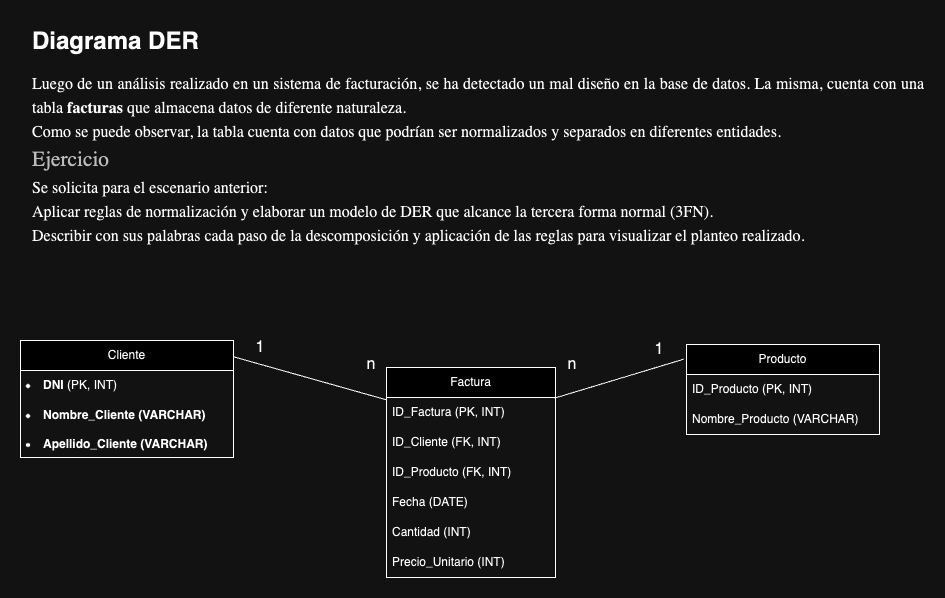

The diagram above was exported from draw.io. Its source (the exported page's mxGraphModel, read from the mxfile embedded in the PNG):
<mxGraphModel dx="1282" dy="1049" grid="0" gridSize="10" guides="1" tooltips="1" connect="1" arrows="1" fold="1" page="0" pageScale="1" pageWidth="827" pageHeight="1169" math="0" shadow="0">
  <root>
    <mxCell id="0" />
    <mxCell id="1" parent="0" />
    <mxCell id="BKXJEFm7VUSjWf6XPihh-5" value="&lt;h1 style=&quot;margin-top: 0px;&quot;&gt;Diagrama DER&lt;/h1&gt;&lt;div&gt;&lt;p style=&quot;margin: 0px; font-size: 11pt; font-family: Arial; padding-top: 0pt; padding-bottom: 0pt; line-height: 1.5; text-align: justify;&quot; class=&quot;c7&quot;&gt;&lt;span style=&quot;font-size: 12pt; font-family: &amp;quot;Proxima Nova&amp;quot;;&quot; class=&quot;c11&quot;&gt;Luego de un análisis realizado en un sistema de facturación, se ha detectado un mal diseño en la base de datos. La misma, cuenta con una tabla&amp;nbsp;&lt;/span&gt;&lt;span style=&quot;font-size: 12pt; font-family: &amp;quot;Proxima Nova&amp;quot;; font-weight: 700;&quot; class=&quot;c23&quot;&gt;facturas&amp;nbsp;&lt;/span&gt;&lt;span style=&quot;vertical-align: baseline; font-size: 12pt; font-family: &amp;quot;Proxima Nova&amp;quot;;&quot; class=&quot;c3&quot;&gt;que almacena datos de diferente naturaleza.&lt;/span&gt;&lt;/p&gt;&lt;p style=&quot;margin: 0px; font-size: 11pt; font-family: Arial; padding-top: 0pt; padding-bottom: 0pt; line-height: 1.5; text-align: justify;&quot; class=&quot;c7&quot;&gt;&lt;span style=&quot;vertical-align: baseline; font-size: 12pt; font-family: &amp;quot;Proxima Nova&amp;quot;;&quot; class=&quot;c3&quot;&gt;Como se puede observar, la tabla cuenta con datos que podrían ser normalizados y separados en diferentes entidades.&lt;/span&gt;&lt;/p&gt;&lt;/div&gt;&lt;div&gt;&lt;p style=&quot;margin: 0px; font-size: 11pt; font-family: Arial; padding-top: 0pt; padding-bottom: 0pt; line-height: 1.5;&quot; class=&quot;c13&quot;&gt;&lt;span style=&quot;font-size: 16pt; font-family: &amp;quot;Proxima Nova&amp;quot;; color: rgb(67, 67, 67);&quot; class=&quot;c15&quot;&gt;Ejercicio&lt;/span&gt;&lt;/p&gt;&lt;p style=&quot;margin: 0px; font-size: 11pt; font-family: Arial; padding-top: 0pt; padding-bottom: 0pt; line-height: 1.5; text-align: justify;&quot; class=&quot;c7&quot;&gt;&lt;span style=&quot;vertical-align: baseline; font-size: 12pt; font-family: &amp;quot;Proxima Nova&amp;quot;;&quot; class=&quot;c3&quot;&gt;Se solicita para el escenario anterior:&lt;/span&gt;&lt;/p&gt;&lt;p style=&quot;margin: 0px; font-size: 11pt; font-family: Arial; padding-top: 0pt; padding-bottom: 0pt; line-height: 1.5; text-align: justify;&quot; class=&quot;c7&quot;&gt;&lt;span style=&quot;font-family: &amp;quot;Proxima Nova&amp;quot;; font-size: 12pt; background-color: initial;&quot;&gt;Aplicar reglas de normalización y elaborar un modelo de DER que alcance la tercera forma normal (3FN).&lt;/span&gt;&lt;/p&gt;&lt;p style=&quot;margin: 0px; font-size: 11pt; font-family: Arial; padding-top: 0pt; padding-bottom: 0pt; line-height: 1.5; text-align: justify;&quot; class=&quot;c7&quot;&gt;&lt;span style=&quot;font-family: &amp;quot;Proxima Nova&amp;quot;; font-size: 12pt; background-color: initial;&quot;&gt;Describir con sus palabras cada paso de la descomposición y aplicación de las reglas para visualizar el planteo realizado.&lt;/span&gt;&lt;/p&gt;&lt;p style=&quot;margin: 0px; font-size: 11pt; font-family: Arial; padding-top: 0pt; padding-bottom: 0pt; line-height: 1.5; text-align: justify;&quot; class=&quot;c7&quot;&gt;&lt;span style=&quot;font-family: &amp;quot;Proxima Nova&amp;quot;; font-size: 12pt; background-color: initial;&quot;&gt;&lt;br&gt;&lt;/span&gt;&lt;/p&gt;&lt;ul style=&quot;padding: 0px; margin: 0px; list-style-type: none; font-family: Times; font-size: medium;&quot; class=&quot;c1 lst-kix_list_1-0 start&quot;&gt;&lt;li style=&quot;font-size: 11pt; font-family: Arial; padding-top: 0pt; padding-bottom: 0pt; line-height: 1.5; text-align: justify; margin-left: 36pt; padding-left: 0pt;&quot; class=&quot;c7 c8 li-bullet-0&quot;&gt;&lt;span style=&quot;font-size: 12pt; font-family: &amp;quot;Proxima Nova&amp;quot;;&quot; class=&quot;c11&quot;&gt;&lt;br&gt;&lt;/span&gt;&lt;/li&gt;&lt;/ul&gt;&lt;/div&gt;&lt;ul style=&quot;padding: 0px; margin: 0px; list-style-type: none; font-family: Times; font-size: medium;&quot; class=&quot;c8 lst-kix_list_1-0 start&quot;&gt;&lt;li&gt;&lt;/li&gt;&lt;/ul&gt;" style="text;html=1;whiteSpace=wrap;overflow=hidden;rounded=0;" vertex="1" parent="1">
      <mxGeometry x="-60" y="-176" width="894" height="279" as="geometry" />
    </mxCell>
    <mxCell id="BKXJEFm7VUSjWf6XPihh-6" value="Cliente" style="swimlane;fontStyle=0;childLayout=stackLayout;horizontal=1;startSize=30;horizontalStack=0;resizeParent=1;resizeParentMax=0;resizeLast=0;collapsible=1;marginBottom=0;whiteSpace=wrap;html=1;" vertex="1" parent="1">
      <mxGeometry x="-70" y="144" width="213" height="117" as="geometry" />
    </mxCell>
    <mxCell id="BKXJEFm7VUSjWf6XPihh-7" value="&lt;li style=&quot;caret-color: rgb(0, 0, 0); color: rgb(0, 0, 0); font-style: normal; font-variant-caps: normal; font-weight: 400; letter-spacing: normal; orphans: auto; text-indent: 0px; text-transform: none; white-space: normal; widows: auto; word-spacing: 0px; -webkit-text-stroke-width: 0px; text-decoration: none;&quot;&gt;&lt;strong&gt;DNI&lt;/strong&gt;&lt;span class=&quot;Apple-converted-space&quot;&gt;&amp;nbsp;&lt;/span&gt;(PK, INT)&lt;/li&gt;" style="text;strokeColor=none;fillColor=none;align=left;verticalAlign=middle;spacingLeft=4;spacingRight=4;overflow=hidden;points=[[0,0.5],[1,0.5]];portConstraint=eastwest;rotatable=0;whiteSpace=wrap;html=1;" vertex="1" parent="BKXJEFm7VUSjWf6XPihh-6">
      <mxGeometry y="30" width="213" height="30" as="geometry" />
    </mxCell>
    <mxCell id="BKXJEFm7VUSjWf6XPihh-8" value="&lt;li style=&quot;caret-color: rgb(0, 0, 0);&quot;&gt;&lt;strong&gt;Nombre_Cliente&lt;/strong&gt;&lt;b&gt;&amp;nbsp;(VARCHAR)&lt;/b&gt;&lt;/li&gt;" style="text;strokeColor=none;fillColor=none;align=left;verticalAlign=middle;spacingLeft=4;spacingRight=4;overflow=hidden;points=[[0,0.5],[1,0.5]];portConstraint=eastwest;rotatable=0;whiteSpace=wrap;html=1;" vertex="1" parent="BKXJEFm7VUSjWf6XPihh-6">
      <mxGeometry y="60" width="213" height="30" as="geometry" />
    </mxCell>
    <mxCell id="BKXJEFm7VUSjWf6XPihh-9" value="&lt;li style=&quot;caret-color: rgb(0, 0, 0);&quot;&gt;&lt;strong&gt;Apellido_Cliente&lt;/strong&gt;&lt;b&gt;&amp;nbsp;(VARCHAR)&lt;/b&gt;&lt;/li&gt;" style="text;strokeColor=none;fillColor=none;align=left;verticalAlign=middle;spacingLeft=4;spacingRight=4;overflow=hidden;points=[[0,0.5],[1,0.5]];portConstraint=eastwest;rotatable=0;whiteSpace=wrap;html=1;" vertex="1" parent="BKXJEFm7VUSjWf6XPihh-6">
      <mxGeometry y="90" width="213" height="27" as="geometry" />
    </mxCell>
    <mxCell id="BKXJEFm7VUSjWf6XPihh-10" value="Producto" style="swimlane;fontStyle=0;childLayout=stackLayout;horizontal=1;startSize=30;horizontalStack=0;resizeParent=1;resizeParentMax=0;resizeLast=0;collapsible=1;marginBottom=0;whiteSpace=wrap;html=1;" vertex="1" parent="1">
      <mxGeometry x="596" y="148" width="193" height="90" as="geometry" />
    </mxCell>
    <mxCell id="BKXJEFm7VUSjWf6XPihh-12" value="ID_Producto (PK, INT)" style="text;strokeColor=none;fillColor=none;align=left;verticalAlign=middle;spacingLeft=4;spacingRight=4;overflow=hidden;points=[[0,0.5],[1,0.5]];portConstraint=eastwest;rotatable=0;whiteSpace=wrap;html=1;" vertex="1" parent="BKXJEFm7VUSjWf6XPihh-10">
      <mxGeometry y="30" width="193" height="30" as="geometry" />
    </mxCell>
    <mxCell id="BKXJEFm7VUSjWf6XPihh-43" value="Nombre_Producto (VARCHAR)" style="text;strokeColor=none;fillColor=none;align=left;verticalAlign=middle;spacingLeft=4;spacingRight=4;overflow=hidden;points=[[0,0.5],[1,0.5]];portConstraint=eastwest;rotatable=0;whiteSpace=wrap;html=1;" vertex="1" parent="BKXJEFm7VUSjWf6XPihh-10">
      <mxGeometry y="60" width="193" height="30" as="geometry" />
    </mxCell>
    <mxCell id="BKXJEFm7VUSjWf6XPihh-14" value="Factura" style="swimlane;fontStyle=0;childLayout=stackLayout;horizontal=1;startSize=30;horizontalStack=0;resizeParent=1;resizeParentMax=0;resizeLast=0;collapsible=1;marginBottom=0;whiteSpace=wrap;html=1;" vertex="1" parent="1">
      <mxGeometry x="296" y="171" width="169" height="210" as="geometry" />
    </mxCell>
    <mxCell id="BKXJEFm7VUSjWf6XPihh-15" value="ID_Factura (PK, INT)" style="text;strokeColor=none;fillColor=none;align=left;verticalAlign=middle;spacingLeft=4;spacingRight=4;overflow=hidden;points=[[0,0.5],[1,0.5]];portConstraint=eastwest;rotatable=0;whiteSpace=wrap;html=1;" vertex="1" parent="BKXJEFm7VUSjWf6XPihh-14">
      <mxGeometry y="30" width="169" height="30" as="geometry" />
    </mxCell>
    <mxCell id="BKXJEFm7VUSjWf6XPihh-16" value="ID_Cliente (FK, INT)" style="text;strokeColor=none;fillColor=none;align=left;verticalAlign=middle;spacingLeft=4;spacingRight=4;overflow=hidden;points=[[0,0.5],[1,0.5]];portConstraint=eastwest;rotatable=0;whiteSpace=wrap;html=1;" vertex="1" parent="BKXJEFm7VUSjWf6XPihh-14">
      <mxGeometry y="60" width="169" height="30" as="geometry" />
    </mxCell>
    <mxCell id="BKXJEFm7VUSjWf6XPihh-17" value="ID_Producto (FK, INT)" style="text;strokeColor=none;fillColor=none;align=left;verticalAlign=middle;spacingLeft=4;spacingRight=4;overflow=hidden;points=[[0,0.5],[1,0.5]];portConstraint=eastwest;rotatable=0;whiteSpace=wrap;html=1;" vertex="1" parent="BKXJEFm7VUSjWf6XPihh-14">
      <mxGeometry y="90" width="169" height="30" as="geometry" />
    </mxCell>
    <mxCell id="BKXJEFm7VUSjWf6XPihh-48" value="Fecha (DATE)" style="text;strokeColor=none;fillColor=none;align=left;verticalAlign=middle;spacingLeft=4;spacingRight=4;overflow=hidden;points=[[0,0.5],[1,0.5]];portConstraint=eastwest;rotatable=0;whiteSpace=wrap;html=1;" vertex="1" parent="BKXJEFm7VUSjWf6XPihh-14">
      <mxGeometry y="120" width="169" height="30" as="geometry" />
    </mxCell>
    <mxCell id="BKXJEFm7VUSjWf6XPihh-49" value="Cantidad (INT)" style="text;strokeColor=none;fillColor=none;align=left;verticalAlign=middle;spacingLeft=4;spacingRight=4;overflow=hidden;points=[[0,0.5],[1,0.5]];portConstraint=eastwest;rotatable=0;whiteSpace=wrap;html=1;" vertex="1" parent="BKXJEFm7VUSjWf6XPihh-14">
      <mxGeometry y="150" width="169" height="30" as="geometry" />
    </mxCell>
    <mxCell id="BKXJEFm7VUSjWf6XPihh-50" value="Precio_Unitario (INT)" style="text;strokeColor=none;fillColor=none;align=left;verticalAlign=middle;spacingLeft=4;spacingRight=4;overflow=hidden;points=[[0,0.5],[1,0.5]];portConstraint=eastwest;rotatable=0;whiteSpace=wrap;html=1;" vertex="1" parent="BKXJEFm7VUSjWf6XPihh-14">
      <mxGeometry y="180" width="169" height="30" as="geometry" />
    </mxCell>
    <mxCell id="BKXJEFm7VUSjWf6XPihh-28" value="1" style="text;html=1;align=center;verticalAlign=middle;whiteSpace=wrap;rounded=0;fontSize=16;" vertex="1" parent="1">
      <mxGeometry x="140" y="136" width="60" height="30" as="geometry" />
    </mxCell>
    <mxCell id="BKXJEFm7VUSjWf6XPihh-29" value="n" style="text;html=1;align=center;verticalAlign=middle;whiteSpace=wrap;rounded=0;fontSize=16;" vertex="1" parent="1">
      <mxGeometry x="251" y="153" width="60" height="30" as="geometry" />
    </mxCell>
    <mxCell id="BKXJEFm7VUSjWf6XPihh-31" value="1" style="text;html=1;align=center;verticalAlign=middle;whiteSpace=wrap;rounded=0;fontSize=16;" vertex="1" parent="1">
      <mxGeometry x="539" y="138" width="60" height="30" as="geometry" />
    </mxCell>
    <mxCell id="BKXJEFm7VUSjWf6XPihh-32" value="n" style="text;html=1;align=center;verticalAlign=middle;whiteSpace=wrap;rounded=0;fontSize=16;" vertex="1" parent="1">
      <mxGeometry x="452" y="153" width="60" height="30" as="geometry" />
    </mxCell>
    <mxCell id="BKXJEFm7VUSjWf6XPihh-46" value="" style="endArrow=none;html=1;rounded=0;fontSize=12;startSize=8;endSize=8;curved=1;entryX=0;entryY=0.154;entryDx=0;entryDy=0;entryPerimeter=0;exitX=1;exitY=0.139;exitDx=0;exitDy=0;exitPerimeter=0;" edge="1" parent="1" source="BKXJEFm7VUSjWf6XPihh-6" target="BKXJEFm7VUSjWf6XPihh-14">
      <mxGeometry width="50" height="50" relative="1" as="geometry">
        <mxPoint x="215" y="270" as="sourcePoint" />
        <mxPoint x="265" y="220" as="targetPoint" />
      </mxGeometry>
    </mxCell>
    <mxCell id="BKXJEFm7VUSjWf6XPihh-47" value="" style="endArrow=none;html=1;rounded=0;fontSize=12;startSize=8;endSize=8;curved=1;entryX=-0.014;entryY=0.163;entryDx=0;entryDy=0;entryPerimeter=0;exitX=0.994;exitY=0.146;exitDx=0;exitDy=0;exitPerimeter=0;" edge="1" parent="1" source="BKXJEFm7VUSjWf6XPihh-14" target="BKXJEFm7VUSjWf6XPihh-10">
      <mxGeometry width="50" height="50" relative="1" as="geometry">
        <mxPoint x="510" y="280" as="sourcePoint" />
        <mxPoint x="560" y="230" as="targetPoint" />
      </mxGeometry>
    </mxCell>
  </root>
</mxGraphModel>